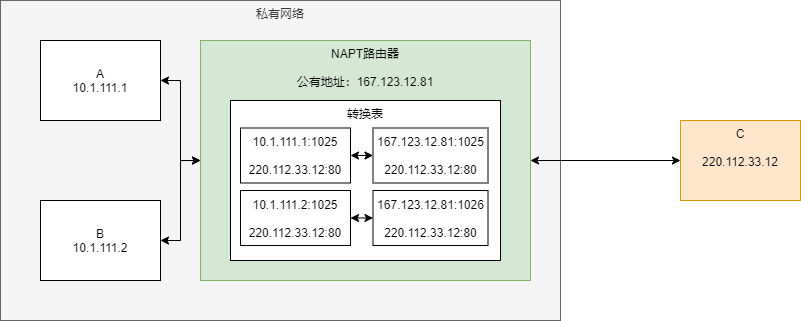

The diagram above was exported from draw.io. Its source (the exported page's mxGraphModel, read from the mxfile embedded in the PNG):
<mxGraphModel dx="585" dy="337" grid="1" gridSize="10" guides="1" tooltips="1" connect="1" arrows="1" fold="1" page="1" pageScale="1" pageWidth="827" pageHeight="1169" math="0" shadow="0">
  <root>
    <mxCell id="0" />
    <mxCell id="1" parent="0" />
    <mxCell id="1GgND02WbdcpDEwR2E-R-6" value="私有网络" style="rounded=0;whiteSpace=wrap;html=1;fillColor=#f5f5f5;strokeColor=#666666;fontColor=#333333;verticalAlign=top;" vertex="1" parent="1">
      <mxGeometry y="80" width="560" height="320" as="geometry" />
    </mxCell>
    <mxCell id="1GgND02WbdcpDEwR2E-R-12" style="edgeStyle=orthogonalEdgeStyle;rounded=0;orthogonalLoop=1;jettySize=auto;html=1;exitX=1;exitY=0.5;exitDx=0;exitDy=0;startArrow=classic;startFill=1;" edge="1" parent="1" source="1GgND02WbdcpDEwR2E-R-1" target="1GgND02WbdcpDEwR2E-R-3">
      <mxGeometry relative="1" as="geometry" />
    </mxCell>
    <mxCell id="1GgND02WbdcpDEwR2E-R-1" value="A&lt;br&gt;10.1.111.1" style="rounded=0;whiteSpace=wrap;html=1;" vertex="1" parent="1">
      <mxGeometry x="40" y="120" width="120" height="80" as="geometry" />
    </mxCell>
    <mxCell id="1GgND02WbdcpDEwR2E-R-14" style="edgeStyle=orthogonalEdgeStyle;rounded=0;orthogonalLoop=1;jettySize=auto;html=1;exitX=1;exitY=0.5;exitDx=0;exitDy=0;startArrow=classic;startFill=1;" edge="1" parent="1" source="1GgND02WbdcpDEwR2E-R-3" target="1GgND02WbdcpDEwR2E-R-5">
      <mxGeometry relative="1" as="geometry" />
    </mxCell>
    <mxCell id="1GgND02WbdcpDEwR2E-R-3" value="NAPT路由器&lt;br&gt;&lt;br&gt;公有地址：167.123.12.81" style="rounded=0;whiteSpace=wrap;html=1;verticalAlign=top;fillColor=#d5e8d4;strokeColor=#82b366;" vertex="1" parent="1">
      <mxGeometry x="200" y="120" width="330" height="240" as="geometry" />
    </mxCell>
    <mxCell id="1GgND02WbdcpDEwR2E-R-13" style="edgeStyle=orthogonalEdgeStyle;rounded=0;orthogonalLoop=1;jettySize=auto;html=1;exitX=1;exitY=0.5;exitDx=0;exitDy=0;entryX=0;entryY=0.5;entryDx=0;entryDy=0;startArrow=classic;startFill=1;" edge="1" parent="1" source="1GgND02WbdcpDEwR2E-R-4" target="1GgND02WbdcpDEwR2E-R-3">
      <mxGeometry relative="1" as="geometry" />
    </mxCell>
    <mxCell id="1GgND02WbdcpDEwR2E-R-4" value="B&lt;br&gt;10.1.111.2" style="rounded=0;whiteSpace=wrap;html=1;" vertex="1" parent="1">
      <mxGeometry x="40" y="280" width="120" height="80" as="geometry" />
    </mxCell>
    <mxCell id="1GgND02WbdcpDEwR2E-R-5" value="C&lt;br&gt;&lt;br&gt;220.112.33.12" style="rounded=0;whiteSpace=wrap;html=1;fillColor=#ffe6cc;strokeColor=#d79b00;verticalAlign=top;" vertex="1" parent="1">
      <mxGeometry x="680" y="200" width="120" height="80" as="geometry" />
    </mxCell>
    <mxCell id="1GgND02WbdcpDEwR2E-R-7" value="转换表&lt;br&gt;&lt;br&gt;" style="rounded=0;whiteSpace=wrap;html=1;verticalAlign=top;" vertex="1" parent="1">
      <mxGeometry x="230" y="180" width="270" height="160" as="geometry" />
    </mxCell>
    <mxCell id="1GgND02WbdcpDEwR2E-R-23" style="edgeStyle=orthogonalEdgeStyle;rounded=0;orthogonalLoop=1;jettySize=auto;html=1;exitX=1;exitY=0.5;exitDx=0;exitDy=0;entryX=0;entryY=0.5;entryDx=0;entryDy=0;startArrow=classic;startFill=1;endArrow=classic;endFill=1;" edge="1" parent="1" source="1GgND02WbdcpDEwR2E-R-8" target="1GgND02WbdcpDEwR2E-R-21">
      <mxGeometry relative="1" as="geometry" />
    </mxCell>
    <mxCell id="1GgND02WbdcpDEwR2E-R-8" value="&lt;span&gt;&lt;br&gt;10.1.111.1:1025&lt;br&gt;&lt;br&gt;&lt;/span&gt;220.112.33.12:80&lt;span&gt;&lt;br&gt;&lt;br&gt;&lt;/span&gt;" style="rounded=0;whiteSpace=wrap;html=1;verticalAlign=middle;" vertex="1" parent="1">
      <mxGeometry x="240" y="207.5" width="110" height="55" as="geometry" />
    </mxCell>
    <mxCell id="1GgND02WbdcpDEwR2E-R-21" value="&lt;span&gt;&lt;br&gt;&lt;/span&gt;167.123.12.81:1025&lt;span&gt;&lt;br&gt;&lt;br&gt;&lt;/span&gt;220.112.33.12:80&lt;span&gt;&lt;br&gt;&lt;br&gt;&lt;/span&gt;" style="rounded=0;whiteSpace=wrap;html=1;verticalAlign=middle;" vertex="1" parent="1">
      <mxGeometry x="372.5" y="207.5" width="115" height="55" as="geometry" />
    </mxCell>
    <mxCell id="1GgND02WbdcpDEwR2E-R-26" style="edgeStyle=orthogonalEdgeStyle;rounded=0;orthogonalLoop=1;jettySize=auto;html=1;exitX=1;exitY=0.5;exitDx=0;exitDy=0;entryX=0;entryY=0.5;entryDx=0;entryDy=0;startArrow=classic;startFill=1;endArrow=classic;endFill=1;" edge="1" parent="1" source="1GgND02WbdcpDEwR2E-R-24" target="1GgND02WbdcpDEwR2E-R-25">
      <mxGeometry relative="1" as="geometry" />
    </mxCell>
    <mxCell id="1GgND02WbdcpDEwR2E-R-24" value="&lt;span&gt;&lt;br&gt;10.1.111.2:1025&lt;br&gt;&lt;br&gt;&lt;/span&gt;220.112.33.12:80&lt;span&gt;&lt;br&gt;&lt;br&gt;&lt;/span&gt;" style="rounded=0;whiteSpace=wrap;html=1;verticalAlign=middle;" vertex="1" parent="1">
      <mxGeometry x="240" y="270" width="110" height="55" as="geometry" />
    </mxCell>
    <mxCell id="1GgND02WbdcpDEwR2E-R-25" value="&lt;span&gt;&lt;br&gt;&lt;/span&gt;167.123.12.81:1026&lt;span&gt;&lt;br&gt;&lt;br&gt;&lt;/span&gt;220.112.33.12:80&lt;span&gt;&lt;br&gt;&lt;br&gt;&lt;/span&gt;" style="rounded=0;whiteSpace=wrap;html=1;verticalAlign=middle;" vertex="1" parent="1">
      <mxGeometry x="372.5" y="270" width="115" height="55" as="geometry" />
    </mxCell>
  </root>
</mxGraphModel>